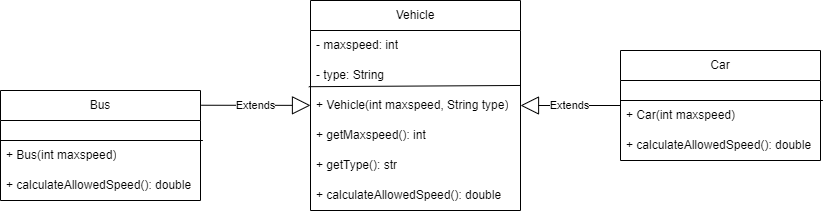

The diagram above was exported from draw.io. Its source (the exported page's mxGraphModel, read from the mxfile embedded in the PNG):
<mxGraphModel dx="1235" dy="722" grid="1" gridSize="10" guides="1" tooltips="1" connect="1" arrows="1" fold="1" page="1" pageScale="1" pageWidth="827" pageHeight="1169" math="0" shadow="0">
  <root>
    <mxCell id="WIyWlLk6GJQsqaUBKTNV-0" />
    <mxCell id="WIyWlLk6GJQsqaUBKTNV-1" parent="WIyWlLk6GJQsqaUBKTNV-0" />
    <mxCell id="RhNl7WLVLyuLrfutjqLm-0" value="Vehicle" style="swimlane;fontStyle=0;childLayout=stackLayout;horizontal=1;startSize=30;horizontalStack=0;resizeParent=1;resizeParentMax=0;resizeLast=0;collapsible=1;marginBottom=0;whiteSpace=wrap;html=1;" parent="WIyWlLk6GJQsqaUBKTNV-1" vertex="1">
      <mxGeometry x="310" y="140" width="210" height="210" as="geometry">
        <mxRectangle x="314" y="60" width="80" height="30" as="alternateBounds" />
      </mxGeometry>
    </mxCell>
    <mxCell id="RhNl7WLVLyuLrfutjqLm-2" value="- maxspeed: int" style="text;strokeColor=none;fillColor=none;align=left;verticalAlign=middle;spacingLeft=4;spacingRight=4;overflow=hidden;points=[[0,0.5],[1,0.5]];portConstraint=eastwest;rotatable=0;whiteSpace=wrap;html=1;" parent="RhNl7WLVLyuLrfutjqLm-0" vertex="1">
      <mxGeometry y="30" width="210" height="30" as="geometry" />
    </mxCell>
    <mxCell id="RhNl7WLVLyuLrfutjqLm-5" value="- type: String" style="text;strokeColor=none;fillColor=none;align=left;verticalAlign=middle;spacingLeft=4;spacingRight=4;overflow=hidden;points=[[0,0.5],[1,0.5]];portConstraint=eastwest;rotatable=0;whiteSpace=wrap;html=1;" parent="RhNl7WLVLyuLrfutjqLm-0" vertex="1">
      <mxGeometry y="60" width="210" height="30" as="geometry" />
    </mxCell>
    <mxCell id="RhNl7WLVLyuLrfutjqLm-4" value="" style="endArrow=none;html=1;rounded=0;exitX=-0.008;exitY=0.873;exitDx=0;exitDy=0;exitPerimeter=0;entryX=1;entryY=0.832;entryDx=0;entryDy=0;entryPerimeter=0;" parent="RhNl7WLVLyuLrfutjqLm-0" source="RhNl7WLVLyuLrfutjqLm-5" target="RhNl7WLVLyuLrfutjqLm-5" edge="1">
      <mxGeometry width="50" height="50" relative="1" as="geometry">
        <mxPoint y="89.50000000000003" as="sourcePoint" />
        <mxPoint x="200" y="90.30999999999997" as="targetPoint" />
        <Array as="points" />
      </mxGeometry>
    </mxCell>
    <mxCell id="5K2qxwyrS59z6yV5sacj-1" value="+ Vehicle(int maxspeed, String type)" style="text;strokeColor=none;fillColor=none;align=left;verticalAlign=middle;spacingLeft=4;spacingRight=4;overflow=hidden;points=[[0,0.5],[1,0.5]];portConstraint=eastwest;rotatable=0;whiteSpace=wrap;html=1;" vertex="1" parent="RhNl7WLVLyuLrfutjqLm-0">
      <mxGeometry y="90" width="210" height="30" as="geometry" />
    </mxCell>
    <mxCell id="RhNl7WLVLyuLrfutjqLm-3" value="+ getMaxspeed(): int" style="text;strokeColor=none;fillColor=none;align=left;verticalAlign=middle;spacingLeft=4;spacingRight=4;overflow=hidden;points=[[0,0.5],[1,0.5]];portConstraint=eastwest;rotatable=0;whiteSpace=wrap;html=1;" parent="RhNl7WLVLyuLrfutjqLm-0" vertex="1">
      <mxGeometry y="120" width="210" height="30" as="geometry" />
    </mxCell>
    <mxCell id="RhNl7WLVLyuLrfutjqLm-6" value="+ getType(): str" style="text;strokeColor=none;fillColor=none;align=left;verticalAlign=middle;spacingLeft=4;spacingRight=4;overflow=hidden;points=[[0,0.5],[1,0.5]];portConstraint=eastwest;rotatable=0;whiteSpace=wrap;html=1;" parent="RhNl7WLVLyuLrfutjqLm-0" vertex="1">
      <mxGeometry y="150" width="210" height="30" as="geometry" />
    </mxCell>
    <mxCell id="RhNl7WLVLyuLrfutjqLm-7" value="+&amp;nbsp;calculateAllowedSpeed(): double" style="text;strokeColor=none;fillColor=none;align=left;verticalAlign=middle;spacingLeft=4;spacingRight=4;overflow=hidden;points=[[0,0.5],[1,0.5]];portConstraint=eastwest;rotatable=0;whiteSpace=wrap;html=1;" parent="RhNl7WLVLyuLrfutjqLm-0" vertex="1">
      <mxGeometry y="180" width="210" height="30" as="geometry" />
    </mxCell>
    <mxCell id="RhNl7WLVLyuLrfutjqLm-8" value="Bus" style="swimlane;fontStyle=0;childLayout=stackLayout;horizontal=1;startSize=30;horizontalStack=0;resizeParent=1;resizeParentMax=0;resizeLast=0;collapsible=1;marginBottom=0;whiteSpace=wrap;html=1;" parent="WIyWlLk6GJQsqaUBKTNV-1" vertex="1">
      <mxGeometry y="230" width="200" height="110" as="geometry">
        <mxRectangle x="100" y="280" width="60" height="30" as="alternateBounds" />
      </mxGeometry>
    </mxCell>
    <mxCell id="RhNl7WLVLyuLrfutjqLm-12" value="&amp;nbsp;" style="text;strokeColor=none;fillColor=none;align=left;verticalAlign=middle;spacingLeft=4;spacingRight=4;overflow=hidden;points=[[0,0.5],[1,0.5]];portConstraint=eastwest;rotatable=0;whiteSpace=wrap;html=1;" parent="RhNl7WLVLyuLrfutjqLm-8" vertex="1">
      <mxGeometry y="30" width="200" height="20" as="geometry" />
    </mxCell>
    <mxCell id="5K2qxwyrS59z6yV5sacj-2" value="+ Bus(int maxspeed)" style="text;strokeColor=none;fillColor=none;align=left;verticalAlign=middle;spacingLeft=4;spacingRight=4;overflow=hidden;points=[[0,0.5],[1,0.5]];portConstraint=eastwest;rotatable=0;whiteSpace=wrap;html=1;" vertex="1" parent="RhNl7WLVLyuLrfutjqLm-8">
      <mxGeometry y="50" width="200" height="30" as="geometry" />
    </mxCell>
    <mxCell id="RhNl7WLVLyuLrfutjqLm-14" value="" style="endArrow=none;html=1;rounded=0;exitX=-0.01;exitY=1.007;exitDx=0;exitDy=0;exitPerimeter=0;entryX=1.002;entryY=1.007;entryDx=0;entryDy=0;entryPerimeter=0;" parent="RhNl7WLVLyuLrfutjqLm-8" edge="1">
      <mxGeometry width="50" height="50" relative="1" as="geometry">
        <mxPoint y="50.000000000000036" as="sourcePoint" />
        <mxPoint x="202.4000000000001" y="50.000000000000036" as="targetPoint" />
      </mxGeometry>
    </mxCell>
    <mxCell id="RhNl7WLVLyuLrfutjqLm-13" value="+&amp;nbsp;calculateAllowedSpeed(): double" style="text;strokeColor=none;fillColor=none;align=left;verticalAlign=middle;spacingLeft=4;spacingRight=4;overflow=hidden;points=[[0,0.5],[1,0.5]];portConstraint=eastwest;rotatable=0;whiteSpace=wrap;html=1;" parent="RhNl7WLVLyuLrfutjqLm-8" vertex="1">
      <mxGeometry y="80" width="200" height="30" as="geometry" />
    </mxCell>
    <mxCell id="5K2qxwyrS59z6yV5sacj-3" value="Extends" style="endArrow=block;endSize=16;endFill=0;html=1;rounded=0;exitX=1.004;exitY=0.134;exitDx=0;exitDy=0;exitPerimeter=0;" edge="1" parent="WIyWlLk6GJQsqaUBKTNV-1" source="RhNl7WLVLyuLrfutjqLm-8" target="RhNl7WLVLyuLrfutjqLm-0">
      <mxGeometry width="160" relative="1" as="geometry">
        <mxPoint x="180" y="410" as="sourcePoint" />
        <mxPoint x="340" y="410" as="targetPoint" />
      </mxGeometry>
    </mxCell>
    <mxCell id="5K2qxwyrS59z6yV5sacj-4" value="Car" style="swimlane;fontStyle=0;childLayout=stackLayout;horizontal=1;startSize=30;horizontalStack=0;resizeParent=1;resizeParentMax=0;resizeLast=0;collapsible=1;marginBottom=0;whiteSpace=wrap;html=1;" vertex="1" parent="WIyWlLk6GJQsqaUBKTNV-1">
      <mxGeometry x="620" y="190" width="200" height="110" as="geometry">
        <mxRectangle x="100" y="280" width="60" height="30" as="alternateBounds" />
      </mxGeometry>
    </mxCell>
    <mxCell id="5K2qxwyrS59z6yV5sacj-5" value="&amp;nbsp;" style="text;strokeColor=none;fillColor=none;align=left;verticalAlign=middle;spacingLeft=4;spacingRight=4;overflow=hidden;points=[[0,0.5],[1,0.5]];portConstraint=eastwest;rotatable=0;whiteSpace=wrap;html=1;" vertex="1" parent="5K2qxwyrS59z6yV5sacj-4">
      <mxGeometry y="30" width="200" height="20" as="geometry" />
    </mxCell>
    <mxCell id="5K2qxwyrS59z6yV5sacj-6" value="+ Car(int maxspeed)" style="text;strokeColor=none;fillColor=none;align=left;verticalAlign=middle;spacingLeft=4;spacingRight=4;overflow=hidden;points=[[0,0.5],[1,0.5]];portConstraint=eastwest;rotatable=0;whiteSpace=wrap;html=1;" vertex="1" parent="5K2qxwyrS59z6yV5sacj-4">
      <mxGeometry y="50" width="200" height="30" as="geometry" />
    </mxCell>
    <mxCell id="5K2qxwyrS59z6yV5sacj-7" value="" style="endArrow=none;html=1;rounded=0;exitX=-0.01;exitY=1.007;exitDx=0;exitDy=0;exitPerimeter=0;entryX=1.002;entryY=1.007;entryDx=0;entryDy=0;entryPerimeter=0;" edge="1" parent="5K2qxwyrS59z6yV5sacj-4">
      <mxGeometry width="50" height="50" relative="1" as="geometry">
        <mxPoint y="50.000000000000036" as="sourcePoint" />
        <mxPoint x="202.4000000000001" y="50.000000000000036" as="targetPoint" />
      </mxGeometry>
    </mxCell>
    <mxCell id="5K2qxwyrS59z6yV5sacj-8" value="+&amp;nbsp;calculateAllowedSpeed(): double" style="text;strokeColor=none;fillColor=none;align=left;verticalAlign=middle;spacingLeft=4;spacingRight=4;overflow=hidden;points=[[0,0.5],[1,0.5]];portConstraint=eastwest;rotatable=0;whiteSpace=wrap;html=1;" vertex="1" parent="5K2qxwyrS59z6yV5sacj-4">
      <mxGeometry y="80" width="200" height="30" as="geometry" />
    </mxCell>
    <mxCell id="5K2qxwyrS59z6yV5sacj-9" value="Extends" style="endArrow=block;endSize=16;endFill=0;html=1;rounded=0;" edge="1" parent="WIyWlLk6GJQsqaUBKTNV-1" source="5K2qxwyrS59z6yV5sacj-4" target="RhNl7WLVLyuLrfutjqLm-0">
      <mxGeometry width="160" relative="1" as="geometry">
        <mxPoint x="510" y="390" as="sourcePoint" />
        <mxPoint x="619" y="390" as="targetPoint" />
      </mxGeometry>
    </mxCell>
  </root>
</mxGraphModel>